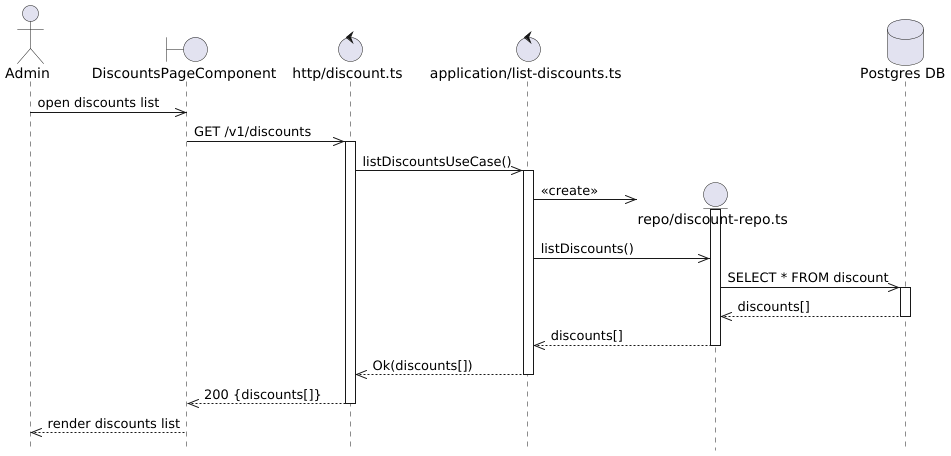

The diagram above was rendered by PlantUML. Its source (embedded in the PNG):
@startuml Discount List Flow
hide footbox

actor Admin

boundary "DiscountsPageComponent" as Component
control "http/discount.ts" as Http
control "application/list-discounts.ts" as UseCase

Admin ->> Component: open discounts list

Component ->> Http: GET /v1/discounts
activate Http

Http ->> UseCase: listDiscountsUseCase()
activate UseCase

create entity "repo/discount-repo.ts" as DiscountRepo
database "Postgres DB" as DB
UseCase ->> DiscountRepo: <<create>>
activate DiscountRepo

UseCase ->> DiscountRepo: listDiscounts()

DiscountRepo ->> DB: SELECT * FROM discount
activate DB
DB -->> DiscountRepo: discounts[]
deactivate DB

DiscountRepo -->> UseCase: discounts[]
deactivate DiscountRepo

UseCase -->> Http: Ok(discounts[])
deactivate UseCase

Http -->> Component: 200 {discounts[]}
deactivate Http

Component -->> Admin: render discounts list

@enduml